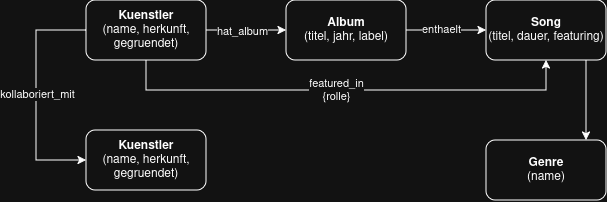

The diagram above was exported from draw.io. Its source (the exported page's mxGraphModel, read from the mxfile embedded in the PNG):
<mxGraphModel dx="744" dy="483" grid="1" gridSize="10" guides="1" tooltips="1" connect="1" arrows="1" fold="1" page="1" pageScale="1" pageWidth="827" pageHeight="1169" math="0" shadow="0">
  <root>
    <mxCell id="0" />
    <mxCell id="1" parent="0" />
    <mxCell id="17UvO-b1lW-pEubsgDOc-14" edge="1" parent="1" source="17UvO-b1lW-pEubsgDOc-4" style="edgeStyle=orthogonalEdgeStyle;rounded=0;orthogonalLoop=1;jettySize=auto;html=1;" target="17UvO-b1lW-pEubsgDOc-13" value="">
      <mxGeometry relative="1" as="geometry">
        <Array as="points">
          <mxPoint x="650" y="410" />
          <mxPoint x="650" y="410" />
        </Array>
      </mxGeometry>
    </mxCell>
    <mxCell id="17UvO-b1lW-pEubsgDOc-4" parent="1" style="whiteSpace=wrap;html=1;rounded=1;" value="&lt;b&gt;Song&lt;/b&gt;&lt;br&gt;(titel, dauer, featuring)" vertex="1">
      <mxGeometry height="60" width="120" x="550" y="300" as="geometry" />
    </mxCell>
    <mxCell id="17UvO-b1lW-pEubsgDOc-5" edge="1" parent="1" source="17UvO-b1lW-pEubsgDOc-2" style="edgeStyle=orthogonalEdgeStyle;rounded=0;orthogonalLoop=1;jettySize=auto;html=1;" target="17UvO-b1lW-pEubsgDOc-4" value="">
      <mxGeometry relative="1" as="geometry" />
    </mxCell>
    <mxCell id="17UvO-b1lW-pEubsgDOc-12" connectable="0" parent="17UvO-b1lW-pEubsgDOc-5" style="edgeLabel;html=1;align=center;verticalAlign=middle;resizable=0;points=[];" value="enthaelt" vertex="1">
      <mxGeometry relative="1" x="-0.1263" y="1" as="geometry">
        <mxPoint as="offset" />
      </mxGeometry>
    </mxCell>
    <mxCell id="17UvO-b1lW-pEubsgDOc-2" parent="1" style="whiteSpace=wrap;html=1;rounded=1;" value="&lt;div&gt;&lt;b&gt;Album&lt;/b&gt;&lt;/div&gt;&lt;div&gt;(titel, jahr, label)&lt;/div&gt;" vertex="1">
      <mxGeometry height="60" width="120" x="350" y="300" as="geometry" />
    </mxCell>
    <mxCell id="17UvO-b1lW-pEubsgDOc-3" edge="1" parent="1" source="17UvO-b1lW-pEubsgDOc-1" style="edgeStyle=orthogonalEdgeStyle;rounded=0;orthogonalLoop=1;jettySize=auto;html=1;" target="17UvO-b1lW-pEubsgDOc-2" value="">
      <mxGeometry relative="1" as="geometry" />
    </mxCell>
    <mxCell id="17UvO-b1lW-pEubsgDOc-11" connectable="0" parent="17UvO-b1lW-pEubsgDOc-3" style="edgeLabel;html=1;align=center;verticalAlign=middle;resizable=0;points=[];" value="hat_album" vertex="1">
      <mxGeometry relative="1" x="-0.1" y="-1" as="geometry">
        <mxPoint as="offset" />
      </mxGeometry>
    </mxCell>
    <mxCell id="17UvO-b1lW-pEubsgDOc-6" edge="1" parent="1" source="17UvO-b1lW-pEubsgDOc-1" style="edgeStyle=orthogonalEdgeStyle;rounded=0;orthogonalLoop=1;jettySize=auto;html=1;entryX=0.5;entryY=1;entryDx=0;entryDy=0;exitX=0.5;exitY=1;exitDx=0;exitDy=0;" target="17UvO-b1lW-pEubsgDOc-4">
      <mxGeometry relative="1" as="geometry">
        <Array as="points">
          <mxPoint x="210" y="390" />
          <mxPoint x="610" y="390" />
        </Array>
        <mxPoint x="260" y="390.0000000000001" as="sourcePoint" />
        <mxPoint x="600" y="420" as="targetPoint" />
      </mxGeometry>
    </mxCell>
    <mxCell id="17UvO-b1lW-pEubsgDOc-10" connectable="0" parent="17UvO-b1lW-pEubsgDOc-6" style="edgeLabel;html=1;align=center;verticalAlign=middle;resizable=0;points=[];" value="&lt;div&gt;featured_in&lt;/div&gt;&lt;div&gt;{rolle}&lt;/div&gt;" vertex="1">
      <mxGeometry relative="1" x="-0.0449" as="geometry">
        <mxPoint as="offset" />
      </mxGeometry>
    </mxCell>
    <mxCell id="17UvO-b1lW-pEubsgDOc-8" edge="1" parent="1" source="17UvO-b1lW-pEubsgDOc-1" style="edgeStyle=orthogonalEdgeStyle;rounded=0;orthogonalLoop=1;jettySize=auto;html=1;entryX=0;entryY=0.5;entryDx=0;entryDy=0;" target="17UvO-b1lW-pEubsgDOc-7">
      <mxGeometry relative="1" as="geometry">
        <Array as="points">
          <mxPoint x="100" y="329.9999999999999" />
          <mxPoint x="100" y="460" />
        </Array>
      </mxGeometry>
    </mxCell>
    <mxCell id="17UvO-b1lW-pEubsgDOc-9" connectable="0" parent="17UvO-b1lW-pEubsgDOc-8" style="edgeLabel;html=1;align=center;verticalAlign=middle;resizable=0;points=[];" value="&lt;div&gt;kollaboriert_mit&lt;/div&gt;" vertex="1">
      <mxGeometry relative="1" x="-0.0055" y="1" as="geometry">
        <mxPoint as="offset" />
      </mxGeometry>
    </mxCell>
    <mxCell id="17UvO-b1lW-pEubsgDOc-1" parent="1" style="rounded=1;whiteSpace=wrap;html=1;" value="&lt;div&gt;&lt;b&gt;Kuenstler&lt;/b&gt;&lt;/div&gt;&lt;div&gt;(name, herkunft, gegruendet)&lt;/div&gt;" vertex="1">
      <mxGeometry height="60" width="120" x="150" y="300" as="geometry" />
    </mxCell>
    <mxCell id="17UvO-b1lW-pEubsgDOc-7" parent="1" style="rounded=1;whiteSpace=wrap;html=1;" value="&lt;div&gt;&lt;b&gt;Kuenstler&lt;/b&gt;&lt;/div&gt;&lt;div&gt;(name, herkunft, gegruendet)&lt;/div&gt;" vertex="1">
      <mxGeometry height="60" width="120" x="150" y="430" as="geometry" />
    </mxCell>
    <mxCell id="17UvO-b1lW-pEubsgDOc-13" parent="1" style="whiteSpace=wrap;html=1;rounded=1;" value="&lt;b&gt;Genre&lt;/b&gt;&lt;br&gt;(name)" vertex="1">
      <mxGeometry height="60" width="120" x="550" y="440" as="geometry" />
    </mxCell>
  </root>
</mxGraphModel>